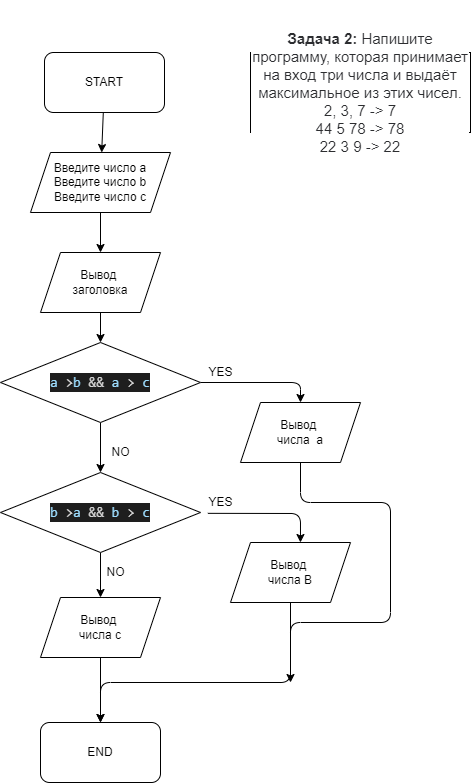

The diagram above was exported from draw.io. Its source (the exported page's mxGraphModel, read from the mxfile embedded in the PNG):
<mxGraphModel dx="709" dy="1699" grid="1" gridSize="10" guides="1" tooltips="1" connect="1" arrows="1" fold="1" page="1" pageScale="1" pageWidth="827" pageHeight="1169" math="0" shadow="0">
  <root>
    <mxCell id="0" />
    <mxCell id="1" parent="0" />
    <mxCell id="2" value="&#10;&#10;&lt;p style=&quot;box-sizing: border-box; margin: 0px; font-weight: 400; color: rgb(44, 45, 48); font-family: roboto, &amp;quot;san francisco&amp;quot;, &amp;quot;helvetica neue&amp;quot;, helvetica, arial; font-size: 15px; font-style: normal; letter-spacing: normal; text-indent: 0px; text-transform: none; word-spacing: 0px; background-color: rgb(255, 255, 255);&quot;&gt;&lt;strong style=&quot;box-sizing: border-box ; font-weight: 700&quot;&gt;Задача 2:&lt;/strong&gt;&lt;span&gt;&amp;nbsp;&lt;/span&gt;Напишите программу, которая принимает на вход три числа и выдаёт максимальное из этих чисел.&lt;/p&gt;&lt;p style=&quot;box-sizing: border-box; margin: 0px; font-weight: 400; color: rgb(44, 45, 48); font-family: roboto, &amp;quot;san francisco&amp;quot;, &amp;quot;helvetica neue&amp;quot;, helvetica, arial; font-size: 15px; font-style: normal; letter-spacing: normal; text-indent: 0px; text-transform: none; word-spacing: 0px; background-color: rgb(255, 255, 255);&quot;&gt;2, 3, 7 -&amp;gt; 7&lt;br style=&quot;box-sizing: border-box&quot;&gt;44 5 78 -&amp;gt; 78&lt;br style=&quot;box-sizing: border-box&quot;&gt;22 3 9 -&amp;gt; 22&lt;/p&gt;&#10;&#10;" style="rounded=0;whiteSpace=wrap;html=1;" vertex="1" parent="1">
      <mxGeometry x="500" y="10" width="220" height="80" as="geometry" />
    </mxCell>
    <mxCell id="5" value="" style="edgeStyle=none;html=1;" edge="1" parent="1" source="3" target="4">
      <mxGeometry relative="1" as="geometry" />
    </mxCell>
    <mxCell id="3" value="START" style="rounded=1;whiteSpace=wrap;html=1;" vertex="1" parent="1">
      <mxGeometry x="294" y="10" width="120" height="60" as="geometry" />
    </mxCell>
    <mxCell id="7" value="" style="edgeStyle=none;html=1;" edge="1" parent="1" source="4" target="6">
      <mxGeometry relative="1" as="geometry" />
    </mxCell>
    <mxCell id="4" value="Введите число a&lt;br&gt;Введите число b&lt;br&gt;Введите число c" style="shape=parallelogram;perimeter=parallelogramPerimeter;whiteSpace=wrap;html=1;fixedSize=1;" vertex="1" parent="1">
      <mxGeometry x="280" y="110" width="140" height="60" as="geometry" />
    </mxCell>
    <mxCell id="20" value="" style="edgeStyle=none;html=1;" edge="1" parent="1" source="6" target="8">
      <mxGeometry relative="1" as="geometry" />
    </mxCell>
    <mxCell id="6" value="Вывод&amp;nbsp;&lt;br&gt;заголовка" style="shape=parallelogram;perimeter=parallelogramPerimeter;whiteSpace=wrap;html=1;fixedSize=1;" vertex="1" parent="1">
      <mxGeometry x="290" y="210" width="120" height="60" as="geometry" />
    </mxCell>
    <mxCell id="10" value="" style="edgeStyle=none;html=1;exitX=1;exitY=0.5;exitDx=0;exitDy=0;entryX=0.5;entryY=0;entryDx=0;entryDy=0;" edge="1" parent="1" source="8" target="9">
      <mxGeometry relative="1" as="geometry">
        <Array as="points">
          <mxPoint x="550" y="340" />
        </Array>
      </mxGeometry>
    </mxCell>
    <mxCell id="14" value="" style="edgeStyle=none;html=1;" edge="1" parent="1" source="8" target="13">
      <mxGeometry relative="1" as="geometry" />
    </mxCell>
    <mxCell id="8" value="&#10;&#10;&lt;div style=&quot;color: rgb(212, 212, 212); background-color: rgb(30, 30, 30); font-family: consolas, &amp;quot;courier new&amp;quot;, monospace; font-weight: normal; font-size: 14px; line-height: 19px;&quot;&gt;&lt;div&gt;&lt;span style=&quot;color: #9cdcfe&quot;&gt;a&lt;/span&gt;&lt;span style=&quot;color: #d4d4d4&quot;&gt; &lt;/span&gt;&lt;span style=&quot;color: #d4d4d4&quot;&gt;&amp;gt;&lt;/span&gt;&lt;span style=&quot;color: #9cdcfe&quot;&gt;b&lt;/span&gt;&lt;span style=&quot;color: #d4d4d4&quot;&gt; &lt;/span&gt;&lt;span style=&quot;color: #d4d4d4&quot;&gt;&amp;amp;&amp;amp;&lt;/span&gt;&lt;span style=&quot;color: #d4d4d4&quot;&gt; &lt;/span&gt;&lt;span style=&quot;color: #9cdcfe&quot;&gt;a&lt;/span&gt;&lt;span style=&quot;color: #d4d4d4&quot;&gt; &lt;/span&gt;&lt;span style=&quot;color: #d4d4d4&quot;&gt;&amp;gt;&lt;/span&gt;&lt;span style=&quot;color: #d4d4d4&quot;&gt; &lt;/span&gt;&lt;span style=&quot;color: #9cdcfe&quot;&gt;c&lt;/span&gt;&lt;/div&gt;&lt;/div&gt;&#10;&#10;" style="rhombus;whiteSpace=wrap;html=1;" vertex="1" parent="1">
      <mxGeometry x="250" y="300" width="200" height="80" as="geometry" />
    </mxCell>
    <mxCell id="9" value="Вывод&amp;nbsp;&lt;br&gt;числа&amp;nbsp; a" style="shape=parallelogram;perimeter=parallelogramPerimeter;whiteSpace=wrap;html=1;fixedSize=1;" vertex="1" parent="1">
      <mxGeometry x="490" y="360" width="120" height="60" as="geometry" />
    </mxCell>
    <mxCell id="11" value="YES" style="text;html=1;resizable=0;autosize=1;align=center;verticalAlign=middle;points=[];fillColor=none;strokeColor=none;rounded=0;" vertex="1" parent="1">
      <mxGeometry x="450" y="320" width="40" height="20" as="geometry" />
    </mxCell>
    <mxCell id="16" value="" style="edgeStyle=none;html=1;exitX=0.184;exitY=1.042;exitDx=0;exitDy=0;exitPerimeter=0;entryX=0.583;entryY=0;entryDx=0;entryDy=0;entryPerimeter=0;" edge="1" parent="1" source="17" target="15">
      <mxGeometry relative="1" as="geometry">
        <Array as="points">
          <mxPoint x="550" y="471" />
        </Array>
      </mxGeometry>
    </mxCell>
    <mxCell id="21" value="" style="edgeStyle=none;html=1;" edge="1" parent="1" source="13" target="19">
      <mxGeometry relative="1" as="geometry" />
    </mxCell>
    <mxCell id="13" value="&#10;&#10;&lt;div style=&quot;color: rgb(212, 212, 212); background-color: rgb(30, 30, 30); font-family: consolas, &amp;quot;courier new&amp;quot;, monospace; font-weight: normal; font-size: 14px; line-height: 19px;&quot;&gt;&lt;div&gt;&lt;span style=&quot;color: #9cdcfe&quot;&gt;b&lt;/span&gt;&lt;span style=&quot;color: #d4d4d4&quot;&gt; &lt;/span&gt;&lt;span style=&quot;color: #d4d4d4&quot;&gt;&amp;gt;&lt;/span&gt;&lt;span style=&quot;color: #9cdcfe&quot;&gt;a&lt;/span&gt;&lt;span style=&quot;color: #d4d4d4&quot;&gt; &lt;/span&gt;&lt;span style=&quot;color: #d4d4d4&quot;&gt;&amp;amp;&amp;amp;&lt;/span&gt;&lt;span style=&quot;color: #d4d4d4&quot;&gt; &lt;/span&gt;&lt;span style=&quot;color: #9cdcfe&quot;&gt;b&lt;/span&gt;&lt;span style=&quot;color: #d4d4d4&quot;&gt; &lt;/span&gt;&lt;span style=&quot;color: #d4d4d4&quot;&gt;&amp;gt;&lt;/span&gt;&lt;span style=&quot;color: #d4d4d4&quot;&gt; &lt;/span&gt;&lt;span style=&quot;color: #9cdcfe&quot;&gt;c&lt;/span&gt;&lt;/div&gt;&lt;/div&gt;&#10;&#10;" style="rhombus;whiteSpace=wrap;html=1;" vertex="1" parent="1">
      <mxGeometry x="250" y="430" width="200" height="80" as="geometry" />
    </mxCell>
    <mxCell id="15" value="Вывод&amp;nbsp;&lt;br&gt;числа B" style="shape=parallelogram;perimeter=parallelogramPerimeter;whiteSpace=wrap;html=1;fixedSize=1;" vertex="1" parent="1">
      <mxGeometry x="480" y="500" width="120" height="60" as="geometry" />
    </mxCell>
    <mxCell id="17" value="YES" style="text;html=1;resizable=0;autosize=1;align=center;verticalAlign=middle;points=[];fillColor=none;strokeColor=none;rounded=0;" vertex="1" parent="1">
      <mxGeometry x="450" y="450" width="40" height="20" as="geometry" />
    </mxCell>
    <mxCell id="18" value="NO" style="text;html=1;resizable=0;autosize=1;align=center;verticalAlign=middle;points=[];fillColor=none;strokeColor=none;rounded=0;" vertex="1" parent="1">
      <mxGeometry x="355" y="400" width="30" height="20" as="geometry" />
    </mxCell>
    <mxCell id="24" value="" style="edgeStyle=none;html=1;" edge="1" parent="1" source="19" target="23">
      <mxGeometry relative="1" as="geometry" />
    </mxCell>
    <mxCell id="19" value="Вывод&amp;nbsp;&lt;br&gt;числа c" style="shape=parallelogram;perimeter=parallelogramPerimeter;whiteSpace=wrap;html=1;fixedSize=1;" vertex="1" parent="1">
      <mxGeometry x="290" y="555" width="120" height="60" as="geometry" />
    </mxCell>
    <mxCell id="22" value="NO" style="text;html=1;resizable=0;autosize=1;align=center;verticalAlign=middle;points=[];fillColor=none;strokeColor=none;rounded=0;" vertex="1" parent="1">
      <mxGeometry x="350" y="520" width="30" height="20" as="geometry" />
    </mxCell>
    <mxCell id="23" value="END" style="rounded=1;whiteSpace=wrap;html=1;" vertex="1" parent="1">
      <mxGeometry x="290" y="680" width="120" height="60" as="geometry" />
    </mxCell>
    <mxCell id="25" value="" style="endArrow=classic;html=1;exitX=0.5;exitY=1;exitDx=0;exitDy=0;" edge="1" parent="1" source="15">
      <mxGeometry width="50" height="50" relative="1" as="geometry">
        <mxPoint x="340" y="570" as="sourcePoint" />
        <mxPoint x="350" y="680" as="targetPoint" />
        <Array as="points">
          <mxPoint x="540" y="640" />
          <mxPoint x="350" y="640" />
        </Array>
      </mxGeometry>
    </mxCell>
    <mxCell id="26" value="" style="endArrow=classic;html=1;exitX=0.5;exitY=1;exitDx=0;exitDy=0;" edge="1" parent="1" source="9">
      <mxGeometry width="50" height="50" relative="1" as="geometry">
        <mxPoint x="340" y="570" as="sourcePoint" />
        <mxPoint x="540" y="640" as="targetPoint" />
        <Array as="points">
          <mxPoint x="550" y="460" />
          <mxPoint x="640" y="460" />
          <mxPoint x="640" y="580" />
          <mxPoint x="540" y="580" />
        </Array>
      </mxGeometry>
    </mxCell>
  </root>
</mxGraphModel>